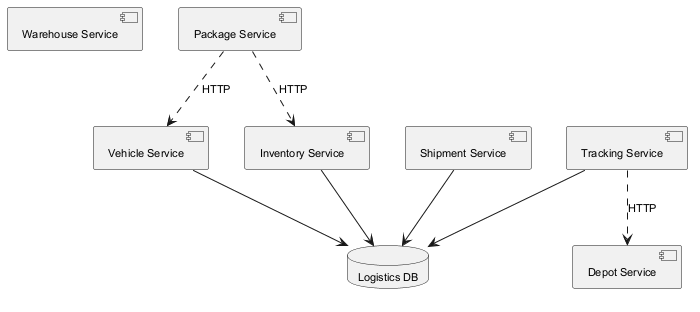

The diagram above was rendered by PlantUML. Its source (embedded in the PNG):
@startuml
skinparam backgroundColor #FFFFFF
skinparam classBackgroundColor #F1F8E9
skinparam classBorderColor #33691E
skinparam defaultFontSize 11
component "Warehouse Service" as C_WarehouseService
component "Inventory Service" as C_InventoryService
component "Vehicle Service" as C_VehicleService
component "Package Service" as C_PackageService
component "Tracking Service" as C_TrackingService
component "Shipment Service" as C_ShipmentService
component "Depot Service" as C_DepotService
database "Logistics DB" as DB_logistics
C_InventoryService --> DB_logistics
C_VehicleService --> DB_logistics
C_TrackingService --> DB_logistics
C_ShipmentService --> DB_logistics
C_TrackingService ..> C_DepotService : HTTP
C_PackageService ..> C_InventoryService : HTTP
C_PackageService ..> C_VehicleService : HTTP
@enduml